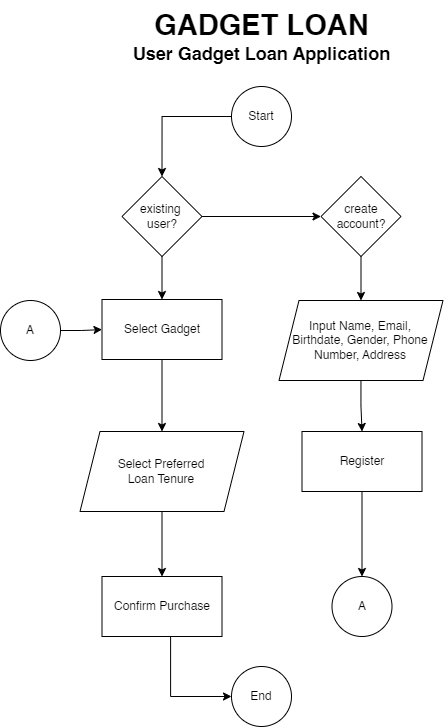

The diagram above was exported from draw.io. Its source (the exported page's mxGraphModel, read from the mxfile embedded in the PNG):
<mxGraphModel dx="1893" dy="1238" grid="1" gridSize="10" guides="1" tooltips="1" connect="1" arrows="1" fold="1" page="1" pageScale="1" pageWidth="827" pageHeight="1169" math="0" shadow="0">
  <root>
    <mxCell id="WIyWlLk6GJQsqaUBKTNV-0" />
    <mxCell id="WIyWlLk6GJQsqaUBKTNV-1" parent="WIyWlLk6GJQsqaUBKTNV-0" />
    <mxCell id="gIofn_XSc9ByP-XQJChx-115" style="edgeStyle=orthogonalEdgeStyle;rounded=0;orthogonalLoop=1;jettySize=auto;html=1;entryX=0.5;entryY=0;entryDx=0;entryDy=0;" edge="1" parent="WIyWlLk6GJQsqaUBKTNV-1" source="gIofn_XSc9ByP-XQJChx-1" target="gIofn_XSc9ByP-XQJChx-108">
      <mxGeometry relative="1" as="geometry" />
    </mxCell>
    <mxCell id="gIofn_XSc9ByP-XQJChx-1" value="Start" style="ellipse;whiteSpace=wrap;html=1;aspect=fixed;" vertex="1" parent="WIyWlLk6GJQsqaUBKTNV-1">
      <mxGeometry x="491" y="200" width="60" height="60" as="geometry" />
    </mxCell>
    <mxCell id="gIofn_XSc9ByP-XQJChx-3" value="&lt;span style=&quot;font-size: 29px;&quot;&gt;&lt;b&gt;GADGET LOAN&lt;/b&gt;&lt;/span&gt;" style="text;html=1;align=center;verticalAlign=middle;resizable=0;points=[];autosize=1;strokeColor=none;fillColor=none;" vertex="1" parent="WIyWlLk6GJQsqaUBKTNV-1">
      <mxGeometry x="401" y="114" width="240" height="50" as="geometry" />
    </mxCell>
    <mxCell id="gIofn_XSc9ByP-XQJChx-4" value="&lt;span style=&quot;font-size: 18px;&quot;&gt;&lt;b&gt;User Gadget Loan Application&lt;/b&gt;&lt;/span&gt;" style="text;html=1;align=center;verticalAlign=middle;resizable=0;points=[];autosize=1;strokeColor=none;fillColor=none;" vertex="1" parent="WIyWlLk6GJQsqaUBKTNV-1">
      <mxGeometry x="381" y="147" width="280" height="40" as="geometry" />
    </mxCell>
    <mxCell id="gIofn_XSc9ByP-XQJChx-116" style="edgeStyle=orthogonalEdgeStyle;rounded=0;orthogonalLoop=1;jettySize=auto;html=1;entryX=0;entryY=0.5;entryDx=0;entryDy=0;" edge="1" parent="WIyWlLk6GJQsqaUBKTNV-1" source="gIofn_XSc9ByP-XQJChx-108" target="gIofn_XSc9ByP-XQJChx-109">
      <mxGeometry relative="1" as="geometry" />
    </mxCell>
    <mxCell id="gIofn_XSc9ByP-XQJChx-117" value="" style="edgeStyle=orthogonalEdgeStyle;rounded=0;orthogonalLoop=1;jettySize=auto;html=1;" edge="1" parent="WIyWlLk6GJQsqaUBKTNV-1" source="gIofn_XSc9ByP-XQJChx-108" target="gIofn_XSc9ByP-XQJChx-112">
      <mxGeometry relative="1" as="geometry" />
    </mxCell>
    <mxCell id="gIofn_XSc9ByP-XQJChx-108" value="existing&amp;nbsp;&lt;br&gt;user?" style="rhombus;whiteSpace=wrap;html=1;" vertex="1" parent="WIyWlLk6GJQsqaUBKTNV-1">
      <mxGeometry x="381.5" y="290" width="80" height="80" as="geometry" />
    </mxCell>
    <mxCell id="gIofn_XSc9ByP-XQJChx-120" value="" style="edgeStyle=orthogonalEdgeStyle;rounded=0;orthogonalLoop=1;jettySize=auto;html=1;" edge="1" parent="WIyWlLk6GJQsqaUBKTNV-1" source="gIofn_XSc9ByP-XQJChx-109" target="gIofn_XSc9ByP-XQJChx-110">
      <mxGeometry relative="1" as="geometry" />
    </mxCell>
    <mxCell id="gIofn_XSc9ByP-XQJChx-109" value="create account?" style="rhombus;whiteSpace=wrap;html=1;" vertex="1" parent="WIyWlLk6GJQsqaUBKTNV-1">
      <mxGeometry x="580.5" y="290" width="80" height="80" as="geometry" />
    </mxCell>
    <mxCell id="gIofn_XSc9ByP-XQJChx-121" value="" style="edgeStyle=orthogonalEdgeStyle;rounded=0;orthogonalLoop=1;jettySize=auto;html=1;" edge="1" parent="WIyWlLk6GJQsqaUBKTNV-1" source="gIofn_XSc9ByP-XQJChx-110" target="gIofn_XSc9ByP-XQJChx-111">
      <mxGeometry relative="1" as="geometry" />
    </mxCell>
    <mxCell id="gIofn_XSc9ByP-XQJChx-110" value="Input Name, Email, &lt;br&gt;Birthdate, Gender, Phone Number, Address" style="shape=parallelogram;perimeter=parallelogramPerimeter;whiteSpace=wrap;html=1;fixedSize=1;" vertex="1" parent="WIyWlLk6GJQsqaUBKTNV-1">
      <mxGeometry x="538.5" y="414" width="164" height="80" as="geometry" />
    </mxCell>
    <mxCell id="gIofn_XSc9ByP-XQJChx-123" value="" style="edgeStyle=orthogonalEdgeStyle;rounded=0;orthogonalLoop=1;jettySize=auto;html=1;" edge="1" parent="WIyWlLk6GJQsqaUBKTNV-1" source="gIofn_XSc9ByP-XQJChx-111" target="gIofn_XSc9ByP-XQJChx-122">
      <mxGeometry relative="1" as="geometry" />
    </mxCell>
    <mxCell id="gIofn_XSc9ByP-XQJChx-111" value="Register" style="rounded=0;whiteSpace=wrap;html=1;" vertex="1" parent="WIyWlLk6GJQsqaUBKTNV-1">
      <mxGeometry x="561.5" y="545" width="120" height="60" as="geometry" />
    </mxCell>
    <mxCell id="gIofn_XSc9ByP-XQJChx-118" value="" style="edgeStyle=orthogonalEdgeStyle;rounded=0;orthogonalLoop=1;jettySize=auto;html=1;" edge="1" parent="WIyWlLk6GJQsqaUBKTNV-1" source="gIofn_XSc9ByP-XQJChx-112" target="gIofn_XSc9ByP-XQJChx-113">
      <mxGeometry relative="1" as="geometry" />
    </mxCell>
    <mxCell id="gIofn_XSc9ByP-XQJChx-112" value="Select Gadget" style="rounded=0;whiteSpace=wrap;html=1;" vertex="1" parent="WIyWlLk6GJQsqaUBKTNV-1">
      <mxGeometry x="361.5" y="413" width="120" height="60" as="geometry" />
    </mxCell>
    <mxCell id="gIofn_XSc9ByP-XQJChx-119" value="" style="edgeStyle=orthogonalEdgeStyle;rounded=0;orthogonalLoop=1;jettySize=auto;html=1;" edge="1" parent="WIyWlLk6GJQsqaUBKTNV-1" source="gIofn_XSc9ByP-XQJChx-113" target="gIofn_XSc9ByP-XQJChx-114">
      <mxGeometry relative="1" as="geometry" />
    </mxCell>
    <mxCell id="gIofn_XSc9ByP-XQJChx-113" value="Select Preferred&lt;br&gt;Loan Tenure" style="shape=parallelogram;perimeter=parallelogramPerimeter;whiteSpace=wrap;html=1;fixedSize=1;" vertex="1" parent="WIyWlLk6GJQsqaUBKTNV-1">
      <mxGeometry x="339.5" y="545" width="164" height="80" as="geometry" />
    </mxCell>
    <mxCell id="gIofn_XSc9ByP-XQJChx-127" style="edgeStyle=orthogonalEdgeStyle;rounded=0;orthogonalLoop=1;jettySize=auto;html=1;entryX=0;entryY=0.5;entryDx=0;entryDy=0;" edge="1" parent="WIyWlLk6GJQsqaUBKTNV-1" source="gIofn_XSc9ByP-XQJChx-114" target="gIofn_XSc9ByP-XQJChx-126">
      <mxGeometry relative="1" as="geometry">
        <Array as="points">
          <mxPoint x="430" y="810" />
        </Array>
      </mxGeometry>
    </mxCell>
    <mxCell id="gIofn_XSc9ByP-XQJChx-114" value="Confirm Purchase" style="rounded=0;whiteSpace=wrap;html=1;" vertex="1" parent="WIyWlLk6GJQsqaUBKTNV-1">
      <mxGeometry x="361.5" y="690" width="120" height="60" as="geometry" />
    </mxCell>
    <mxCell id="gIofn_XSc9ByP-XQJChx-122" value="A" style="ellipse;whiteSpace=wrap;html=1;aspect=fixed;" vertex="1" parent="WIyWlLk6GJQsqaUBKTNV-1">
      <mxGeometry x="591.5" y="690" width="60" height="60" as="geometry" />
    </mxCell>
    <mxCell id="gIofn_XSc9ByP-XQJChx-125" value="" style="edgeStyle=orthogonalEdgeStyle;rounded=0;orthogonalLoop=1;jettySize=auto;html=1;" edge="1" parent="WIyWlLk6GJQsqaUBKTNV-1" source="gIofn_XSc9ByP-XQJChx-124" target="gIofn_XSc9ByP-XQJChx-112">
      <mxGeometry relative="1" as="geometry" />
    </mxCell>
    <mxCell id="gIofn_XSc9ByP-XQJChx-124" value="A" style="ellipse;whiteSpace=wrap;html=1;aspect=fixed;" vertex="1" parent="WIyWlLk6GJQsqaUBKTNV-1">
      <mxGeometry x="260" y="414" width="60" height="60" as="geometry" />
    </mxCell>
    <mxCell id="gIofn_XSc9ByP-XQJChx-126" value="End" style="ellipse;whiteSpace=wrap;html=1;aspect=fixed;" vertex="1" parent="WIyWlLk6GJQsqaUBKTNV-1">
      <mxGeometry x="491" y="780" width="60" height="60" as="geometry" />
    </mxCell>
  </root>
</mxGraphModel>